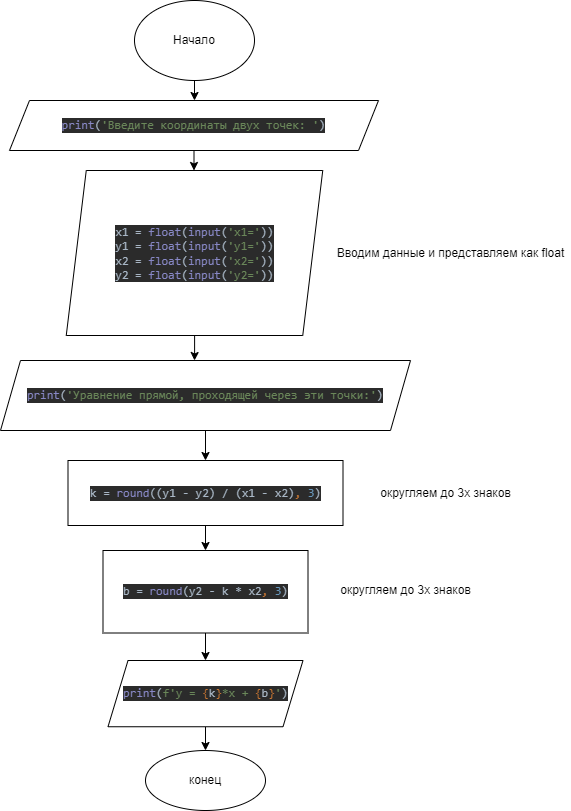

The diagram above was exported from draw.io. Its source (the exported page's mxGraphModel, read from the mxfile embedded in the PNG):
<mxGraphModel dx="1422" dy="762" grid="1" gridSize="10" guides="1" tooltips="1" connect="1" arrows="1" fold="1" page="1" pageScale="1" pageWidth="827" pageHeight="1169" math="0" shadow="0">
  <root>
    <mxCell id="0" />
    <mxCell id="1" parent="0" />
    <mxCell id="r88AKsvn4pSmTwS_N5Om-45" value="" style="edgeStyle=orthogonalEdgeStyle;rounded=0;orthogonalLoop=1;jettySize=auto;html=1;" edge="1" parent="1" source="r88AKsvn4pSmTwS_N5Om-18" target="r88AKsvn4pSmTwS_N5Om-44">
      <mxGeometry relative="1" as="geometry" />
    </mxCell>
    <mxCell id="r88AKsvn4pSmTwS_N5Om-18" value="Начало" style="ellipse;whiteSpace=wrap;html=1;" vertex="1" parent="1">
      <mxGeometry x="354" y="10" width="120" height="80" as="geometry" />
    </mxCell>
    <mxCell id="r88AKsvn4pSmTwS_N5Om-42" value="конец&lt;br&gt;" style="ellipse;whiteSpace=wrap;html=1;" vertex="1" parent="1">
      <mxGeometry x="365" y="760" width="120" height="60" as="geometry" />
    </mxCell>
    <mxCell id="r88AKsvn4pSmTwS_N5Om-47" value="" style="edgeStyle=orthogonalEdgeStyle;rounded=0;orthogonalLoop=1;jettySize=auto;html=1;" edge="1" parent="1" source="r88AKsvn4pSmTwS_N5Om-44" target="r88AKsvn4pSmTwS_N5Om-46">
      <mxGeometry relative="1" as="geometry" />
    </mxCell>
    <mxCell id="r88AKsvn4pSmTwS_N5Om-44" value="&lt;pre style=&quot;background-color: #2b2b2b ; color: #a9b7c6 ; font-family: &amp;quot;jetbrains mono&amp;quot; , monospace ; font-size: 9 8pt&quot;&gt;&lt;span style=&quot;color: #8888c6&quot;&gt;print&lt;/span&gt;(&lt;span style=&quot;color: #6a8759&quot;&gt;'Введите координаты двух точек: '&lt;/span&gt;)&lt;/pre&gt;" style="shape=parallelogram;perimeter=parallelogramPerimeter;whiteSpace=wrap;html=1;fixedSize=1;" vertex="1" parent="1">
      <mxGeometry x="229" y="110" width="369" height="50" as="geometry" />
    </mxCell>
    <mxCell id="r88AKsvn4pSmTwS_N5Om-49" value="" style="edgeStyle=orthogonalEdgeStyle;rounded=0;orthogonalLoop=1;jettySize=auto;html=1;" edge="1" parent="1" source="r88AKsvn4pSmTwS_N5Om-46">
      <mxGeometry relative="1" as="geometry">
        <mxPoint x="414" y="370" as="targetPoint" />
      </mxGeometry>
    </mxCell>
    <mxCell id="r88AKsvn4pSmTwS_N5Om-46" value="&lt;pre style=&quot;background-color: #2b2b2b ; color: #a9b7c6 ; font-family: &amp;quot;jetbrains mono&amp;quot; , monospace ; font-size: 9 8pt&quot;&gt;x1 = &lt;span style=&quot;color: #8888c6&quot;&gt;float&lt;/span&gt;(&lt;span style=&quot;color: #8888c6&quot;&gt;input&lt;/span&gt;(&lt;span style=&quot;color: #6a8759&quot;&gt;'x1='&lt;/span&gt;))&lt;br&gt;y1 = &lt;span style=&quot;color: #8888c6&quot;&gt;float&lt;/span&gt;(&lt;span style=&quot;color: #8888c6&quot;&gt;input&lt;/span&gt;(&lt;span style=&quot;color: #6a8759&quot;&gt;'y1='&lt;/span&gt;))&lt;br&gt;x2 = &lt;span style=&quot;color: #8888c6&quot;&gt;float&lt;/span&gt;(&lt;span style=&quot;color: #8888c6&quot;&gt;input&lt;/span&gt;(&lt;span style=&quot;color: #6a8759&quot;&gt;'x2='&lt;/span&gt;))&lt;br&gt;y2 = &lt;span style=&quot;color: #8888c6&quot;&gt;float&lt;/span&gt;(&lt;span style=&quot;color: #8888c6&quot;&gt;input&lt;/span&gt;(&lt;span style=&quot;color: #6a8759&quot;&gt;'y2='&lt;/span&gt;))&lt;/pre&gt;" style="shape=parallelogram;perimeter=parallelogramPerimeter;whiteSpace=wrap;html=1;fixedSize=1;" vertex="1" parent="1">
      <mxGeometry x="285.75" y="180" width="256.5" height="165" as="geometry" />
    </mxCell>
    <mxCell id="r88AKsvn4pSmTwS_N5Om-52" value="" style="edgeStyle=orthogonalEdgeStyle;rounded=0;orthogonalLoop=1;jettySize=auto;html=1;" edge="1" parent="1" source="r88AKsvn4pSmTwS_N5Om-50" target="r88AKsvn4pSmTwS_N5Om-51">
      <mxGeometry relative="1" as="geometry" />
    </mxCell>
    <mxCell id="r88AKsvn4pSmTwS_N5Om-50" value="&lt;pre style=&quot;background-color: #2b2b2b ; color: #a9b7c6 ; font-family: &amp;quot;jetbrains mono&amp;quot; , monospace ; font-size: 9 8pt&quot;&gt;&lt;span style=&quot;color: #8888c6&quot;&gt;print&lt;/span&gt;(&lt;span style=&quot;color: #6a8759&quot;&gt;'Уравнение прямой, проходящей через эти точки:'&lt;/span&gt;)&lt;/pre&gt;" style="shape=parallelogram;perimeter=parallelogramPerimeter;whiteSpace=wrap;html=1;fixedSize=1;" vertex="1" parent="1">
      <mxGeometry x="220" y="370" width="410" height="70" as="geometry" />
    </mxCell>
    <mxCell id="r88AKsvn4pSmTwS_N5Om-54" value="" style="edgeStyle=orthogonalEdgeStyle;rounded=0;orthogonalLoop=1;jettySize=auto;html=1;" edge="1" parent="1" source="r88AKsvn4pSmTwS_N5Om-51" target="r88AKsvn4pSmTwS_N5Om-53">
      <mxGeometry relative="1" as="geometry" />
    </mxCell>
    <mxCell id="r88AKsvn4pSmTwS_N5Om-51" value="&lt;pre style=&quot;background-color: #2b2b2b ; color: #a9b7c6 ; font-family: &amp;#34;jetbrains mono&amp;#34; , monospace ; font-size: 9 8pt&quot;&gt;k = &lt;span style=&quot;color: #8888c6&quot;&gt;round&lt;/span&gt;((y1 - y2) / (x1 - x2)&lt;span style=&quot;color: #cc7832&quot;&gt;, &lt;/span&gt;&lt;span style=&quot;color: #6897bb&quot;&gt;3&lt;/span&gt;)&lt;/pre&gt;" style="whiteSpace=wrap;html=1;" vertex="1" parent="1">
      <mxGeometry x="287.5" y="470" width="275" height="65" as="geometry" />
    </mxCell>
    <mxCell id="r88AKsvn4pSmTwS_N5Om-56" value="" style="edgeStyle=orthogonalEdgeStyle;rounded=0;orthogonalLoop=1;jettySize=auto;html=1;" edge="1" parent="1" source="r88AKsvn4pSmTwS_N5Om-53" target="r88AKsvn4pSmTwS_N5Om-55">
      <mxGeometry relative="1" as="geometry" />
    </mxCell>
    <mxCell id="r88AKsvn4pSmTwS_N5Om-53" value="&lt;pre style=&quot;background-color: #2b2b2b ; color: #a9b7c6 ; font-family: &amp;quot;jetbrains mono&amp;quot; , monospace ; font-size: 9 8pt&quot;&gt;b = &lt;span style=&quot;color: #8888c6&quot;&gt;round&lt;/span&gt;(y2 - k * x2&lt;span style=&quot;color: #cc7832&quot;&gt;, &lt;/span&gt;&lt;span style=&quot;color: #6897bb&quot;&gt;3&lt;/span&gt;)&lt;/pre&gt;" style="whiteSpace=wrap;html=1;" vertex="1" parent="1">
      <mxGeometry x="322.5" y="560" width="205" height="82.5" as="geometry" />
    </mxCell>
    <mxCell id="r88AKsvn4pSmTwS_N5Om-57" value="" style="edgeStyle=orthogonalEdgeStyle;rounded=0;orthogonalLoop=1;jettySize=auto;html=1;" edge="1" parent="1" source="r88AKsvn4pSmTwS_N5Om-55" target="r88AKsvn4pSmTwS_N5Om-42">
      <mxGeometry relative="1" as="geometry" />
    </mxCell>
    <mxCell id="r88AKsvn4pSmTwS_N5Om-55" value="&lt;pre style=&quot;background-color: #2b2b2b ; color: #a9b7c6 ; font-family: &amp;quot;jetbrains mono&amp;quot; , monospace ; font-size: 9 8pt&quot;&gt;&lt;span style=&quot;color: #8888c6&quot;&gt;print&lt;/span&gt;(&lt;span style=&quot;color: #6a8759&quot;&gt;f'y = &lt;/span&gt;&lt;span style=&quot;color: #cc7832&quot;&gt;{&lt;/span&gt;k&lt;span style=&quot;color: #cc7832&quot;&gt;}&lt;/span&gt;&lt;span style=&quot;color: #6a8759&quot;&gt;*x + &lt;/span&gt;&lt;span style=&quot;color: #cc7832&quot;&gt;{&lt;/span&gt;b&lt;span style=&quot;color: #cc7832&quot;&gt;}&lt;/span&gt;&lt;span style=&quot;color: #6a8759&quot;&gt;'&lt;/span&gt;)&lt;/pre&gt;" style="shape=parallelogram;perimeter=parallelogramPerimeter;whiteSpace=wrap;html=1;fixedSize=1;" vertex="1" parent="1">
      <mxGeometry x="327.5" y="670" width="195" height="66.25" as="geometry" />
    </mxCell>
    <mxCell id="r88AKsvn4pSmTwS_N5Om-58" value="Вводим данные и представляем как float" style="text;html=1;align=center;verticalAlign=middle;resizable=0;points=[];autosize=1;strokeColor=none;fillColor=none;" vertex="1" parent="1">
      <mxGeometry x="550" y="252.5" width="240" height="20" as="geometry" />
    </mxCell>
    <mxCell id="r88AKsvn4pSmTwS_N5Om-59" value="округляем до 3х знаков" style="text;html=1;align=center;verticalAlign=middle;resizable=0;points=[];autosize=1;strokeColor=none;fillColor=none;" vertex="1" parent="1">
      <mxGeometry x="590" y="492.5" width="150" height="20" as="geometry" />
    </mxCell>
    <mxCell id="r88AKsvn4pSmTwS_N5Om-60" value="&lt;span style=&quot;color: rgba(0 , 0 , 0 , 0) ; font-family: monospace ; font-size: 0px&quot;&gt;%3CmxGraphModel%3E%3Croot%3E%3CmxCell%20id%3D%220%22%2F%3E%3CmxCell%20id%3D%221%22%20parent%3D%220%22%2F%3E%3CmxCell%20id%3D%222%22%20value%3D%22%D0%BE%D0%BA%D1%80%D1%83%D0%B3%D0%BB%D1%8F%D0%B5%D0%BC%20%D0%B4%D0%BE%203%D1%85%20%D0%B7%D0%BD%D0%B0%D0%BA%D0%BE%D0%B2%22%20style%3D%22text%3Bhtml%3D1%3Balign%3Dcenter%3BverticalAlign%3Dmiddle%3Bresizable%3D0%3Bpoints%3D%5B%5D%3Bautosize%3D1%3BstrokeColor%3Dnone%3BfillColor%3Dnone%3B%22%20vertex%3D%221%22%20parent%3D%221%22%3E%3CmxGeometry%20x%3D%22590%22%20y%3D%22492.5%22%20width%3D%22150%22%20height%3D%2220%22%20as%3D%22geometry%22%2F%3E%3C%2FmxCell%3E%3C%2Froot%3E%3C%2FmxGraphModel%3E&lt;/span&gt;" style="text;html=1;align=center;verticalAlign=middle;resizable=0;points=[];autosize=1;strokeColor=none;fillColor=none;" vertex="1" parent="1">
      <mxGeometry x="550" y="590" width="20" height="20" as="geometry" />
    </mxCell>
    <mxCell id="r88AKsvn4pSmTwS_N5Om-61" value="округляем до 3х знаков" style="text;html=1;align=center;verticalAlign=middle;resizable=0;points=[];autosize=1;strokeColor=none;fillColor=none;" vertex="1" parent="1">
      <mxGeometry x="550" y="590" width="150" height="20" as="geometry" />
    </mxCell>
  </root>
</mxGraphModel>